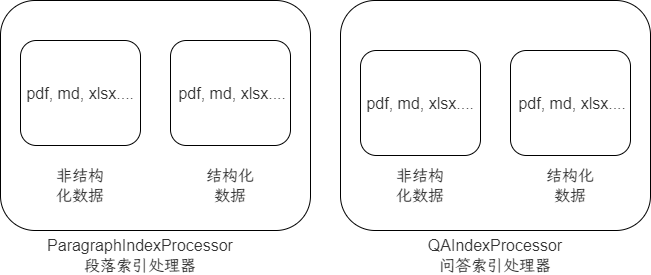

The diagram above was exported from draw.io. Its source (the exported page's mxGraphModel, read from the mxfile embedded in the PNG):
<mxGraphModel dx="1067" dy="538" grid="1" gridSize="10" guides="1" tooltips="1" connect="1" arrows="1" fold="1" page="1" pageScale="1" pageWidth="827" pageHeight="1169" math="0" shadow="0">
  <root>
    <mxCell id="0" />
    <mxCell id="1" parent="0" />
    <mxCell id="Rmw6OGomuVm35P4VIviQ-1" value="" style="rounded=1;whiteSpace=wrap;html=1;" vertex="1" parent="1">
      <mxGeometry x="60" y="90" width="310" height="230" as="geometry" />
    </mxCell>
    <mxCell id="Rmw6OGomuVm35P4VIviQ-2" value="" style="rounded=1;whiteSpace=wrap;html=1;" vertex="1" parent="1">
      <mxGeometry x="400" y="90" width="310" height="230" as="geometry" />
    </mxCell>
    <mxCell id="Rmw6OGomuVm35P4VIviQ-3" value="&lt;span style=&quot;color: rgb(51, 51, 51); font-family: &amp;quot;Open Sans&amp;quot;, &amp;quot;Clear Sans&amp;quot;, &amp;quot;Helvetica Neue&amp;quot;, Helvetica, Arial, &amp;quot;Segoe UI Emoji&amp;quot;, sans-serif; font-size: 16px; orphans: 4; text-align: start; white-space-collapse: preserve; background-color: rgb(255, 255, 255);&quot;&gt;ParagraphIndexProcessor &lt;/span&gt;&lt;span style=&quot;color: rgb(51, 51, 51); font-family: &amp;quot;Open Sans&amp;quot;, &amp;quot;Clear Sans&amp;quot;, &amp;quot;Helvetica Neue&amp;quot;, Helvetica, Arial, &amp;quot;Segoe UI Emoji&amp;quot;, sans-serif; font-size: 16px; orphans: 4; text-align: start; white-space-collapse: preserve; background-color: rgb(255, 255, 255);&quot;&gt;段落索引处理器&lt;/span&gt;" style="text;strokeColor=none;align=center;fillColor=none;html=1;verticalAlign=middle;whiteSpace=wrap;rounded=0;" vertex="1" parent="1">
      <mxGeometry x="170" y="330" width="60" height="30" as="geometry" />
    </mxCell>
    <mxCell id="Rmw6OGomuVm35P4VIviQ-5" value="&lt;span style=&quot;color: rgb(51, 51, 51); font-family: &amp;quot;Open Sans&amp;quot;, &amp;quot;Clear Sans&amp;quot;, &amp;quot;Helvetica Neue&amp;quot;, Helvetica, Arial, &amp;quot;Segoe UI Emoji&amp;quot;, sans-serif; font-size: 16px; orphans: 4; text-align: start; white-space-collapse: preserve; background-color: rgb(255, 255, 255);&quot;&gt;QAIndexProcessor &lt;/span&gt;&lt;span style=&quot;color: rgb(51, 51, 51); font-family: &amp;quot;Open Sans&amp;quot;, &amp;quot;Clear Sans&amp;quot;, &amp;quot;Helvetica Neue&amp;quot;, Helvetica, Arial, &amp;quot;Segoe UI Emoji&amp;quot;, sans-serif; font-size: 16px; orphans: 4; text-align: start; white-space-collapse: preserve; background-color: rgb(255, 255, 255);&quot;&gt;问答索引处理器&lt;/span&gt;" style="text;strokeColor=none;align=center;fillColor=none;html=1;verticalAlign=middle;whiteSpace=wrap;rounded=0;" vertex="1" parent="1">
      <mxGeometry x="525" y="330" width="60" height="30" as="geometry" />
    </mxCell>
    <mxCell id="Rmw6OGomuVm35P4VIviQ-6" value="&lt;span style=&quot;background-color: rgb(255, 255, 255); color: rgb(51, 51, 51); font-family: &amp;quot;Open Sans&amp;quot;, &amp;quot;Clear Sans&amp;quot;, &amp;quot;Helvetica Neue&amp;quot;, Helvetica, Arial, &amp;quot;Segoe UI Emoji&amp;quot;, sans-serif; font-size: 16px; orphans: 4; white-space-collapse: preserve;&quot;&gt; pdf, md, xlsx....&lt;/span&gt;" style="rounded=1;whiteSpace=wrap;html=1;align=left;" vertex="1" parent="1">
      <mxGeometry x="80" y="130" width="120" height="105" as="geometry" />
    </mxCell>
    <mxCell id="Rmw6OGomuVm35P4VIviQ-7" value="&lt;span style=&quot;color: rgb(51, 51, 51); font-family: &amp;quot;Open Sans&amp;quot;, &amp;quot;Clear Sans&amp;quot;, &amp;quot;Helvetica Neue&amp;quot;, Helvetica, Arial, &amp;quot;Segoe UI Emoji&amp;quot;, sans-serif; font-size: 16px; orphans: 4; text-align: start; white-space-collapse: preserve; background-color: rgb(255, 255, 255);&quot;&gt;非结构化数据&lt;/span&gt;" style="text;strokeColor=none;align=center;fillColor=none;html=1;verticalAlign=middle;whiteSpace=wrap;rounded=0;" vertex="1" parent="1">
      <mxGeometry x="110" y="260" width="60" height="30" as="geometry" />
    </mxCell>
    <mxCell id="Rmw6OGomuVm35P4VIviQ-8" value="&lt;span style=&quot;color: rgb(51, 51, 51); font-family: &amp;quot;Open Sans&amp;quot;, &amp;quot;Clear Sans&amp;quot;, &amp;quot;Helvetica Neue&amp;quot;, Helvetica, Arial, &amp;quot;Segoe UI Emoji&amp;quot;, sans-serif; font-size: 16px; orphans: 4; text-align: left; white-space-collapse: preserve; background-color: rgb(255, 255, 255);&quot;&gt; pdf, md, xlsx....&lt;/span&gt;" style="rounded=1;whiteSpace=wrap;html=1;" vertex="1" parent="1">
      <mxGeometry x="230" y="130" width="120" height="105" as="geometry" />
    </mxCell>
    <mxCell id="Rmw6OGomuVm35P4VIviQ-9" value="&lt;span style=&quot;color: rgb(51, 51, 51); font-family: &amp;quot;Open Sans&amp;quot;, &amp;quot;Clear Sans&amp;quot;, &amp;quot;Helvetica Neue&amp;quot;, Helvetica, Arial, &amp;quot;Segoe UI Emoji&amp;quot;, sans-serif; font-size: 16px; orphans: 4; text-align: start; white-space-collapse: preserve; background-color: rgb(255, 255, 255);&quot;&gt;结构化数据&lt;/span&gt;" style="text;strokeColor=none;align=center;fillColor=none;html=1;verticalAlign=middle;whiteSpace=wrap;rounded=0;" vertex="1" parent="1">
      <mxGeometry x="260" y="260" width="60" height="30" as="geometry" />
    </mxCell>
    <mxCell id="Rmw6OGomuVm35P4VIviQ-11" value="&lt;span style=&quot;background-color: rgb(255, 255, 255); color: rgb(51, 51, 51); font-family: &amp;quot;Open Sans&amp;quot;, &amp;quot;Clear Sans&amp;quot;, &amp;quot;Helvetica Neue&amp;quot;, Helvetica, Arial, &amp;quot;Segoe UI Emoji&amp;quot;, sans-serif; font-size: 16px; orphans: 4; white-space-collapse: preserve;&quot;&gt; pdf, md, xlsx....&lt;/span&gt;" style="rounded=1;whiteSpace=wrap;html=1;align=left;" vertex="1" parent="1">
      <mxGeometry x="420" y="140" width="120" height="105" as="geometry" />
    </mxCell>
    <mxCell id="Rmw6OGomuVm35P4VIviQ-12" value="&lt;span style=&quot;color: rgb(51, 51, 51); font-family: &amp;quot;Open Sans&amp;quot;, &amp;quot;Clear Sans&amp;quot;, &amp;quot;Helvetica Neue&amp;quot;, Helvetica, Arial, &amp;quot;Segoe UI Emoji&amp;quot;, sans-serif; font-size: 16px; orphans: 4; text-align: left; white-space-collapse: preserve; background-color: rgb(255, 255, 255);&quot;&gt; pdf, md, xlsx....&lt;/span&gt;" style="rounded=1;whiteSpace=wrap;html=1;" vertex="1" parent="1">
      <mxGeometry x="570" y="140" width="120" height="105" as="geometry" />
    </mxCell>
    <mxCell id="Rmw6OGomuVm35P4VIviQ-13" value="&lt;span style=&quot;color: rgb(51, 51, 51); font-family: &amp;quot;Open Sans&amp;quot;, &amp;quot;Clear Sans&amp;quot;, &amp;quot;Helvetica Neue&amp;quot;, Helvetica, Arial, &amp;quot;Segoe UI Emoji&amp;quot;, sans-serif; font-size: 16px; orphans: 4; text-align: start; white-space-collapse: preserve; background-color: rgb(255, 255, 255);&quot;&gt;非结构化数据&lt;/span&gt;" style="text;strokeColor=none;align=center;fillColor=none;html=1;verticalAlign=middle;whiteSpace=wrap;rounded=0;" vertex="1" parent="1">
      <mxGeometry x="450" y="260" width="60" height="30" as="geometry" />
    </mxCell>
    <mxCell id="Rmw6OGomuVm35P4VIviQ-14" value="&lt;span style=&quot;color: rgb(51, 51, 51); font-family: &amp;quot;Open Sans&amp;quot;, &amp;quot;Clear Sans&amp;quot;, &amp;quot;Helvetica Neue&amp;quot;, Helvetica, Arial, &amp;quot;Segoe UI Emoji&amp;quot;, sans-serif; font-size: 16px; orphans: 4; text-align: start; white-space-collapse: preserve; background-color: rgb(255, 255, 255);&quot;&gt;结构化数据&lt;/span&gt;" style="text;strokeColor=none;align=center;fillColor=none;html=1;verticalAlign=middle;whiteSpace=wrap;rounded=0;" vertex="1" parent="1">
      <mxGeometry x="600" y="260" width="60" height="30" as="geometry" />
    </mxCell>
  </root>
</mxGraphModel>